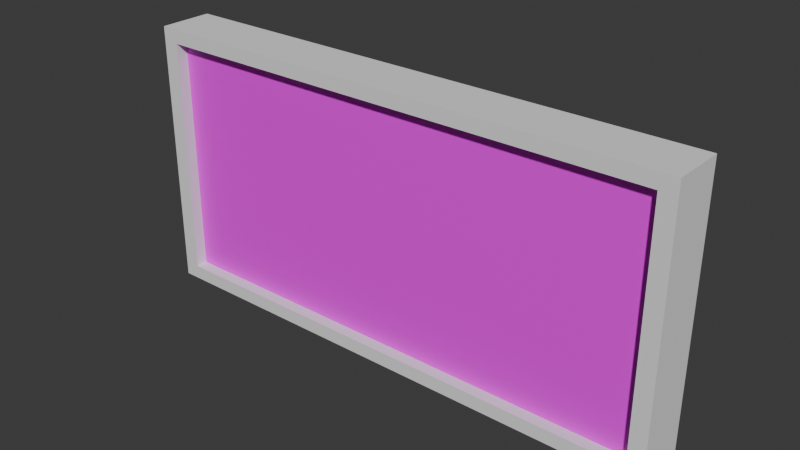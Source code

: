 # Source: Om_de_hoek_bord.blend  (saved by Blender 4.2.66; exported with 4.5.12 LTS)
import bpy
from mathutils import Matrix  # noqa: F401  (used for matrix-valued properties, if any)

bpy.ops.wm.read_factory_settings(use_empty=True)
scene = bpy.context.scene
scene.name = 'Scene'

# ---- collections
col_collection = bpy.data.collections.new('Collection'); scene.collection.children.link(col_collection)

# ---- images (referenced by path relative to the original .blend; pixels are not part of the script)
import os
ASSET_DIR = os.environ.get("B2B_ASSET_DIR", "")  # directory of the original .blend (textures are referenced by path, not embedded)
HERE = os.path.dirname(os.path.abspath(__file__))  # packed textures are extracted next to this script under _unpacked/

def load_image(name, relpath, width, height, colorspace="sRGB"):
    """Load a texture the original file referenced (path relative to the .blend, or extracted next to this script)."""
    p = next((c for c in (os.path.join(HERE, relpath), os.path.join(ASSET_DIR, relpath)) if relpath and os.path.exists(c)), "")
    if p:
        img = bpy.data.images.load(p, check_existing=True)
        img.name = name
    else:  # same state as the original file: an image datablock whose file is absent (Cycles renders it pink)
        img = bpy.data.images.new(name, width, height)
        img.source = "FILE"
        img.filepath = "//" + (relpath or name)
    img.colorspace_settings.name = colorspace
    return img
img_om_de_hoek_png = load_image('om de hoek.png', 'om de hoek.png', 1024, 1024, 'sRGB')

# ---- materials (node trees are filled in below, after node groups)
mat_material_001 = bpy.data.materials.new('Material.001')

# ---- material node trees
mat_material_001.use_nodes = True; mat_material_001.node_tree.nodes.clear()
_N = mat_material_001.node_tree.nodes; _L = mat_material_001.node_tree.links
n0 = _N.new('ShaderNodeBsdfPrincipled'); n0.name = 'Principled BSDF'; n0.location = (10, 300)
n1 = _N.new('ShaderNodeOutputMaterial'); n1.name = 'Material Output'; n1.location = (300, 300)
n2 = _N.new('ShaderNodeTexImage'); n2.name = 'Image Texture'; n2.location = (-280, 280)
n2.image = img_om_de_hoek_png
_L.new(n0.outputs[0], n1.inputs[0])
_L.new(n2.outputs[0], n0.inputs[0])
n1.is_active_output = True

# ---- world
world_world = bpy.data.worlds.new('World'); scene.world = world_world
world_world.use_nodes = True; world_world.node_tree.nodes.clear()
_N = world_world.node_tree.nodes; _L = world_world.node_tree.links
n0 = _N.new('ShaderNodeOutputWorld'); n0.name = 'World Output'; n0.location = (300, 300)
n1 = _N.new('ShaderNodeBackground'); n1.name = 'Background'; n1.location = (10, 300)
n1.inputs[0].default_value = (0.05088, 0.05088, 0.05088, 1.0)
_L.new(n1.outputs[0], n0.inputs[0])
n0.is_active_output = True
world_world.color = (0.05088, 0.05088, 0.05088)
world_world.sun_shadow_jitter_overblur = 0.0

# ---- meshes
me_cube_001 = bpy.data.meshes.new('Cube.001')
me_cube_001.from_pydata([(-0.9397, -1.0, -0.8953), (-0.9397, -1.0, 0.8953), (-1.0, 1.0, -1.0), (-1.0, 1.0, 1.0), (0.9397, -1.0, -0.8953), (0.9397, -1.0, 0.8953), (1.0, 1.0, -1.0), (1.0, 1.0, 1.0), (-1.0, -1.0, -1.0), (-1.0, -1.0, 1.0), (1.0, -1.0, 1.0), (1.0, -1.0, -1.0), (-0.9397, -0.5586, -0.8953), (-0.9397, -0.5586, 0.8953), (0.9397, -0.5586, 0.8953), (0.9397, -0.5586, -0.8953)], [], [(8, 9, 3, 2), (2, 3, 7, 6), (6, 7, 10, 11), (0, 4, 15, 12), (2, 6, 11, 8), (7, 3, 9, 10), (0, 1, 9, 8), (5, 4, 11, 10), (4, 0, 8, 11), (1, 5, 10, 9), (15, 14, 13, 12), (1, 0, 12, 13), (5, 1, 13, 14), (4, 5, 14, 15)])
me_cube_001.polygons.foreach_set('material_index', [1, 1, 1, 1, 1, 1, 1, 1, 1, 1, 0, 1, 1, 1])
_uv = me_cube_001.uv_layers.new(name='UVMap')
_uv.uv.foreach_set('vector', [0.375, 0.0, 0.625, 0.0, 0.625, 0.25, 0.375, 0.25, 0.375, 0.25, 0.625, 0.25, 0.625, 0.5, 0.375, 0.5, 0.375, 0.5, 0.625, 0.5, 0.625, 0.75, 0.375, 0.75, 0.3881, 0.9869, 0.3881, 0.7631, 0.3881, 0.7631, 0.3881, 0.9869, 0.125, 0.5, 0.375, 0.5, 0.375, 0.75, 0.125, 0.75, 0.625, 0.5, 0.875, 0.5, 0.875, 0.75, 0.625, 0.75, 0.3881, 0.9869, 0.6119, 0.9869, 0.625, 1.0, 0.375, 1.0, 0.6119, 0.7631, 0.3881, 0.7631, 0.375, 0.75, 0.625, 0.75, 0.3881, 0.7631, 0.3881, 0.9869, 0.375, 1.0, 0.375, 0.75, 0.6119, 0.9869, 0.6119, 0.7631, 0.625, 0.75, 0.625, 1.0, 0.9984, 0.007785, 0.9997, 0.9938, 0.001625, 0.9965, -0.001358, 0.006567, 0.6119, 0.9869, 0.3881, 0.9869, 0.3881, 0.9869, 0.6119, 0.9869, 0.6119, 0.7631, 0.6119, 0.9869, 0.6119, 0.9869, 0.6119, 0.7631, 0.3881, 0.7631, 0.6119, 0.7631, 0.6119, 0.7631, 0.3881, 0.7631])
me_cube_001.materials.append(mat_material_001)
me_cube_001.materials.append(None)
me_cube_001.update()

# ---- objects
ob_cube = bpy.data.objects.new('Cube', me_cube_001)

# ---- transforms, parenting, visibility, modifiers, constraints
ob_cube.location = (0.0, 0.0, 1.058)
ob_cube.scale = (0.5, 0.05, 0.25)

# ---- collection membership
col_collection.objects.link(ob_cube)

# ---- scene / render settings (as saved in the file)
scene.frame_start = 1; scene.frame_end = 250; scene.frame_set(1)
scene.render.engine = 'BLENDER_EEVEE_NEXT'
bpy.context.view_layer.update()

# ---- added for rendering (the .blend has no active camera and no usable light): camera, sun
cam_auto = bpy.data.cameras.new('AutoCamera')
cam_auto.lens = 50.0
cam_auto.sensor_width = 36.0
cam_auto.clip_end = 1000.0
ob_auto_camera = bpy.data.objects.new('AutoCamera', cam_auto)
scene.collection.objects.link(ob_auto_camera)
ob_auto_camera.location = (1.03856, -1.24627, 1.88909)
ob_auto_camera.rotation_euler = (1.09748, -7.21219e-08, 0.694738)
scene.camera = ob_auto_camera
light_auto_sun = bpy.data.lights.new('AutoSun', 'SUN')
light_auto_sun.energy = 3.0
light_auto_sun.angle = 0.0523599
ob_auto_sun = bpy.data.objects.new('AutoSun', light_auto_sun)
scene.collection.objects.link(ob_auto_sun)
ob_auto_sun.rotation_euler = (0.872665, 0.174533, 0.523599)
bpy.context.view_layer.update()
